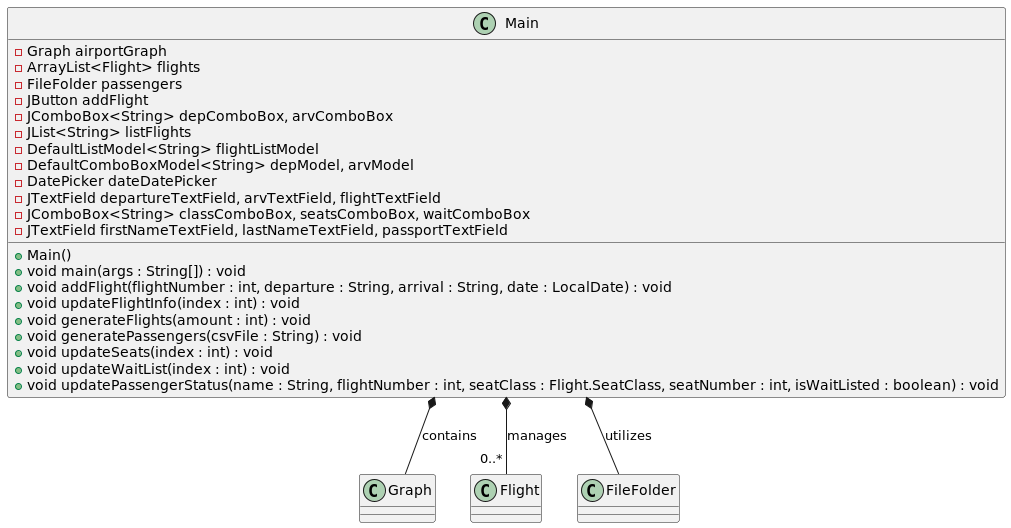

The diagram above was rendered by PlantUML. Its source (embedded in the PNG):
@startuml
class Main {
    - Graph airportGraph
    - ArrayList<Flight> flights
    - FileFolder passengers
    - JButton addFlight
    - JComboBox<String> depComboBox, arvComboBox
    - JList<String> listFlights
    - DefaultListModel<String> flightListModel
    - DefaultComboBoxModel<String> depModel, arvModel
    - DatePicker dateDatePicker
    - JTextField departureTextField, arvTextField, flightTextField
    - JComboBox<String> classComboBox, seatsComboBox, waitComboBox
    - JTextField firstNameTextField, lastNameTextField, passportTextField

    + Main()
    + void main(args : String[]) : void
    + void addFlight(flightNumber : int, departure : String, arrival : String, date : LocalDate) : void
    + void updateFlightInfo(index : int) : void
    + void generateFlights(amount : int) : void
    + void generatePassengers(csvFile : String) : void
    + void updateSeats(index : int) : void
    + void updateWaitList(index : int) : void
    + void updatePassengerStatus(name : String, flightNumber : int, seatClass : Flight.SeatClass, seatNumber : int, isWaitListed : boolean) : void
}

class Graph {
}

class Flight {
    }

class FileFolder {
   }

Main *-- Graph : "contains"
Main *-- "0..*" Flight : "manages"
Main *-- FileFolder : "utilizes"
@enduml